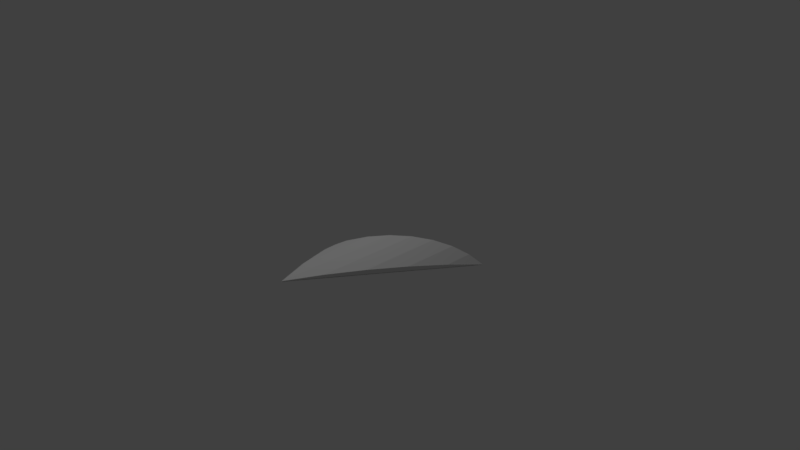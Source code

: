# Source: b7p6.blend  (saved by Blender 2.78.0; exported with 4.5.12 LTS)
import bpy
from mathutils import Matrix  # noqa: F401  (used for matrix-valued properties, if any)

bpy.ops.wm.read_factory_settings(use_empty=True)
scene = bpy.context.scene
scene.name = 'Scene'

# ---- collections
col_collection_1 = bpy.data.collections.new('Collection 1'); scene.collection.children.link(col_collection_1)

# ---- materials (node trees are filled in below, after node groups)
mat_black = bpy.data.materials.new('black')
mat_black.alpha_threshold = 0.0
mat_black.use_transparent_shadow = False
mat_black.roughness = 0.5
mat_orange = bpy.data.materials.new('orange')
mat_orange.alpha_threshold = 0.0
mat_orange.use_transparent_shadow = False
mat_orange.roughness = 0.5
mat_orange.line_color = (0.0, 0.0, 0.0, 1.0)

# ---- material node trees

# ---- world
world_world = bpy.data.worlds.new('World'); scene.world = world_world
world_world.color = (0.05088, 0.05088, 0.05088)
world_world.use_sun_shadow = False
world_world.sun_shadow_jitter_overblur = 0.0
world_world.cycles.sampling_method = 'MANUAL'

# ---- cameras
cam_camera = bpy.data.cameras.new('Camera')
cam_camera.clip_end = 100.0
cam_camera.lens = 35.0
cam_camera.sensor_width = 32.0
cam_camera.sensor_height = 18.0
cam_camera.ortho_scale = 7.314
cam_camera.dof.focus_distance = 0.0
cam_camera.dof.aperture_fstop = 128.0

# ---- lights
light_lamp = bpy.data.lights.new('Lamp', 'POINT')
light_lamp.transmission_factor = 0.0
light_lamp.cutoff_distance = 30.0
light_lamp.energy = 100.0
light_lamp.shadow_buffer_clip_start = 1.001
light_lamp.shadow_soft_size = 0.1
light_lamp.shadow_maximum_resolution = 0.006
light_lamp.use_absolute_resolution = True

# ---- meshes
me_cylinder_026 = bpy.data.meshes.new('Cylinder.026')
me_cylinder_026.from_pydata([(2.497, 5.103, 6.753), (4.218, 5.21, 2.991), (4.564, 5.025, 2.236), (3.452, 5.362, 4.662), (4.867, 4.776, 1.574), (2.687, 5.21, 6.333), (5.115, 4.473, 1.031), (3.062, 5.323, 5.514), (3.843, 5.323, 3.81)], [], [(2, 4, 6, 0, 5, 7, 3, 8, 1)])
me_cylinder_026.materials.append(mat_black)
me_cylinder_026.use_remesh_preserve_volume = False
me_cylinder_026.use_remesh_preserve_attributes = False
me_cylinder_026.use_mirror_vertex_groups = False
me_cylinder_026.update()
me_cylinder_023 = bpy.data.meshes.new('Cylinder.023')
me_cylinder_023.from_pydata([(2.497, 5.103, 6.756), (3.452, 5.362, 11.62), (4.218, 5.21, 3.486), (4.218, 5.21, 2.993), (4.564, 5.025, 2.561), (4.564, 5.025, 2.238), (3.452, 5.362, 4.664), (3.452, 5.362, 5.288), (4.867, 4.776, 1.778), (4.867, 4.776, 1.576), (2.687, 5.21, 6.627), (2.687, 5.21, 6.335), (5.115, 4.473, 1.033), (3.062, 5.323, 6.071), (3.062, 5.323, 5.516), (3.843, 5.323, 4.434), (3.843, 5.323, 3.812), (2.687, 5.21, 7.816), (3.062, 5.323, 9.751), (4.867, 4.776, 3.206), (4.564, 5.025, 5.435), (4.218, 5.21, 7.636), (3.843, 5.323, 9.725)], [], [(9, 5, 4, 8), (16, 6, 7, 15), (14, 11, 10, 13), (12, 9, 8), (3, 16, 15, 2), (6, 14, 13, 7), (5, 3, 2, 4), (13, 10, 17, 18), (7, 13, 18, 1), (2, 15, 22, 21), (4, 2, 21, 20), (8, 4, 20, 19), (8, 19, 12), (15, 7, 1, 22), (22, 1, 12, 19, 20, 21), (18, 17, 0, 1), (17, 11, 0), (5, 9, 12, 0, 11, 14, 6, 16, 3), (12, 1, 0)])
me_cylinder_023.materials.append(mat_orange)
me_cylinder_023.use_remesh_preserve_volume = False
me_cylinder_023.use_remesh_preserve_attributes = False
me_cylinder_023.use_mirror_vertex_groups = False
me_cylinder_023.update()
me_cylinder_020 = bpy.data.meshes.new('Cylinder.020')
me_cylinder_020.from_pydata([(3.464, 5.362, -1.003), (5.127, 4.473, -11.59), (4.878, 4.776, -9.418), (4.575, 5.025, -7.188), (4.23, 5.21, -4.987), (3.854, 5.323, -2.899)], [], [(5, 0, 1, 2, 3, 4)])
me_cylinder_020.materials.append(mat_black)
me_cylinder_020.use_remesh_preserve_volume = False
me_cylinder_020.use_remesh_preserve_attributes = False
me_cylinder_020.use_mirror_vertex_groups = False
me_cylinder_020.update()
me_cylinder_016 = bpy.data.meshes.new('Cylinder.016')
me_cylinder_016.from_pydata([(2.484, 5.103, -5.868), (3.439, 5.362, -1.003), (2.674, 5.21, -4.807), (3.049, 5.323, -2.873)], [], [(3, 2, 0, 1)])
me_cylinder_016.materials.append(mat_black)
me_cylinder_016.use_remesh_preserve_volume = False
me_cylinder_016.use_remesh_preserve_attributes = False
me_cylinder_016.use_mirror_vertex_groups = False
me_cylinder_016.update()
me_cylinder_013 = bpy.data.meshes.new('Cylinder.013')
me_cylinder_013.from_pydata([(3.452, 5.346, -1.003), (5.115, 4.457, -11.59), (2.496, 5.092, -5.871)], [], [(0, 2, 1)])
me_cylinder_013.materials.append(mat_black)
me_cylinder_013.use_remesh_preserve_volume = False
me_cylinder_013.use_remesh_preserve_attributes = False
me_cylinder_013.use_mirror_vertex_groups = False
me_cylinder_013.update()

# ---- objects
ob_b7p6_b7p5_a1 = bpy.data.objects.new('b7p6_b7p5_a1', me_cylinder_026)
ob_b7p6 = bpy.data.objects.new('b7p6', me_cylinder_023)
ob_b7p6_b7p2_a1 = bpy.data.objects.new('b7p6_b7p2_a1', me_cylinder_020)
ob_b7p6_b7p4_a1 = bpy.data.objects.new('b7p6_b7p4_a1', me_cylinder_016)
ob_b7p6_b7p1_a1 = bpy.data.objects.new('b7p6_b7p1_a1', me_cylinder_013)
ob_lamp = bpy.data.objects.new('Lamp', light_lamp)
ob_camera = bpy.data.objects.new('Camera', cam_camera)

# ---- transforms, parenting, visibility, modifiers, constraints
ob_b7p6_b7p5_a1.location = (-1.729, 1.53, -2.54)
ob_b7p6_b7p5_a1.rotation_euler = (1.571, -0.0, 0.0)
ob_b7p6_b7p5_a1.scale = (0.5, 0.5, 0.25)
ob_b7p6_b7p5_a1.lineart.crease_threshold = 0.0
ob_b7p6.location = (-1.729, 1.53, -2.54)
ob_b7p6.rotation_euler = (1.571, -0.0, 0.0)
ob_b7p6.scale = (0.5, 0.5, 0.25)
ob_b7p6.lineart.crease_threshold = 0.0
ob_b7p6_b7p2_a1.location = (-1.729, -1.629, -2.54)
ob_b7p6_b7p2_a1.rotation_euler = (1.571, -0.0, 0.0)
ob_b7p6_b7p2_a1.scale = (0.5, 0.5, 0.25)
ob_b7p6_b7p2_a1.lineart.crease_threshold = 0.0
ob_b7p6_b7p4_a1.location = (-1.729, -1.629, -2.54)
ob_b7p6_b7p4_a1.rotation_euler = (1.571, -0.0, 0.0)
ob_b7p6_b7p4_a1.scale = (0.5, 0.5, 0.25)
ob_b7p6_b7p4_a1.lineart.crease_threshold = 0.0
ob_b7p6_b7p1_a1.location = (-1.729, -1.629, -2.54)
ob_b7p6_b7p1_a1.rotation_euler = (1.571, -0.0, 0.0)
ob_b7p6_b7p1_a1.scale = (0.5, 0.5, 0.25)
ob_b7p6_b7p1_a1.lineart.crease_threshold = 0.0
ob_lamp.location = (-0.6534, 0.07035, 4.807)
ob_lamp.rotation_euler = (0.6503, 0.05522, 1.866)
ob_lamp.lock_rotations_4d = False
ob_lamp.empty_display_type = 'ARROWS'
ob_lamp.color = (0.0, 0.0, 0.0, 0.0)
ob_lamp.hide_viewport = True
ob_lamp.lineart.crease_threshold = 0.0
ob_camera.location = (7.481, -6.508, 5.344)
ob_camera.rotation_euler = (1.109, 0.0, 0.8149)
ob_camera.lock_rotations_4d = False
ob_camera.empty_display_type = 'ARROWS'
ob_camera.color = (0.0, 0.0, 0.0, 0.0)
ob_camera.hide_viewport = True
ob_camera.display_type = 'WIRE'
ob_camera.lineart.crease_threshold = 0.0

# ---- collection membership
col_collection_1.objects.link(ob_b7p6_b7p5_a1)
col_collection_1.objects.link(ob_b7p6)
col_collection_1.objects.link(ob_b7p6_b7p2_a1)
col_collection_1.objects.link(ob_b7p6_b7p4_a1)
col_collection_1.objects.link(ob_b7p6_b7p1_a1)
col_collection_1.objects.link(ob_lamp)
col_collection_1.objects.link(ob_camera)

# ---- scene / render settings (as saved in the file)
scene.camera = ob_camera
scene.frame_start = 1; scene.frame_end = 250; scene.frame_set(0)
scene.render.engine = 'BLENDER_EEVEE_NEXT'
scene.render.resolution_percentage = 50
scene.render.dither_intensity = 0.0
scene.cycles.use_denoising = False
scene.cycles.samples = 128
scene.cycles.sampling_pattern = 'TABULATED_SOBOL'
scene.cycles.light_sampling_threshold = 0.0
scene.cycles.use_adaptive_sampling = False
scene.cycles.use_light_tree = False
scene.cycles.blur_glossy = 0.0
scene.cycles.sample_clamp_indirect = 0.0
scene.view_settings.view_transform = 'Standard'
bpy.context.view_layer.update()
